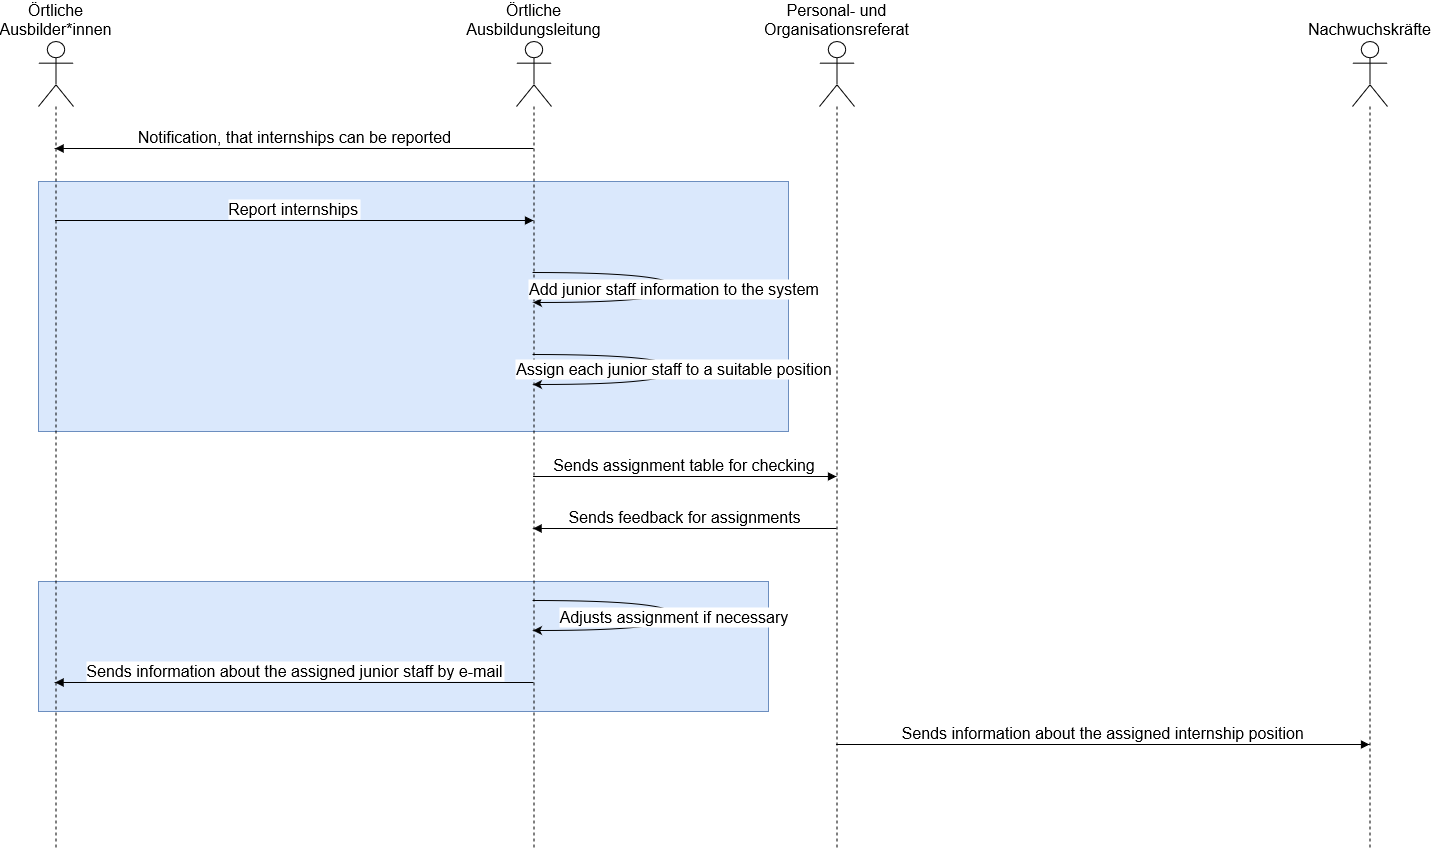

The diagram above was exported from draw.io. Its source (the exported page's mxGraphModel, read from the mxfile embedded in the PNG):
<mxGraphModel dx="2876" dy="1077" grid="1" gridSize="10" guides="1" tooltips="1" connect="1" arrows="1" fold="1" page="1" pageScale="1" pageWidth="827" pageHeight="1169" math="0" shadow="0">
  <root>
    <mxCell id="0" />
    <mxCell id="1" parent="0" />
    <mxCell id="Ot9mSWyCwhVkRd0Nd6rj-37" value="" style="rounded=0;whiteSpace=wrap;html=1;fillColor=#dae8fc;strokeColor=#6c8ebf;" vertex="1" parent="1">
      <mxGeometry x="20" y="600" width="730" height="130" as="geometry" />
    </mxCell>
    <mxCell id="Ot9mSWyCwhVkRd0Nd6rj-36" value="" style="rounded=0;whiteSpace=wrap;html=1;fillColor=#dae8fc;strokeColor=#6c8ebf;" vertex="1" parent="1">
      <mxGeometry x="20" y="200" width="750" height="250" as="geometry" />
    </mxCell>
    <mxCell id="Ot9mSWyCwhVkRd0Nd6rj-18" value="Örtliche Ausbilder*innen" style="shape=umlLifeline;perimeter=lifelinePerimeter;whiteSpace=wrap;container=1;dropTarget=0;collapsible=0;recursiveResize=0;outlineConnect=0;portConstraint=eastwest;newEdgeStyle={&quot;edgeStyle&quot;:&quot;elbowEdgeStyle&quot;,&quot;elbow&quot;:&quot;vertical&quot;,&quot;curved&quot;:0,&quot;rounded&quot;:0};participant=umlActor;verticalAlign=bottom;labelPosition=center;verticalLabelPosition=top;align=center;size=65;fontSize=16;" vertex="1" parent="1">
      <mxGeometry x="20" y="60" width="35" height="808" as="geometry" />
    </mxCell>
    <mxCell id="Ot9mSWyCwhVkRd0Nd6rj-19" value="Örtliche Ausbildungsleitung" style="shape=umlLifeline;perimeter=lifelinePerimeter;whiteSpace=wrap;container=1;dropTarget=0;collapsible=0;recursiveResize=0;outlineConnect=0;portConstraint=eastwest;newEdgeStyle={&quot;edgeStyle&quot;:&quot;elbowEdgeStyle&quot;,&quot;elbow&quot;:&quot;vertical&quot;,&quot;curved&quot;:0,&quot;rounded&quot;:0};participant=umlActor;verticalAlign=bottom;labelPosition=center;verticalLabelPosition=top;align=center;size=65;fontSize=16;" vertex="1" parent="1">
      <mxGeometry x="498" y="60" width="35" height="808" as="geometry" />
    </mxCell>
    <mxCell id="Ot9mSWyCwhVkRd0Nd6rj-20" value="Personal- und Organisationsreferat" style="shape=umlLifeline;perimeter=lifelinePerimeter;whiteSpace=wrap;container=1;dropTarget=0;collapsible=0;recursiveResize=0;outlineConnect=0;portConstraint=eastwest;newEdgeStyle={&quot;edgeStyle&quot;:&quot;elbowEdgeStyle&quot;,&quot;elbow&quot;:&quot;vertical&quot;,&quot;curved&quot;:0,&quot;rounded&quot;:0};participant=umlActor;verticalAlign=bottom;labelPosition=center;verticalLabelPosition=top;align=center;size=65;fontSize=16;" vertex="1" parent="1">
      <mxGeometry x="801" y="60" width="35" height="808" as="geometry" />
    </mxCell>
    <mxCell id="Ot9mSWyCwhVkRd0Nd6rj-21" value="Nachwuchskräfte" style="shape=umlLifeline;perimeter=lifelinePerimeter;whiteSpace=wrap;container=1;dropTarget=0;collapsible=0;recursiveResize=0;outlineConnect=0;portConstraint=eastwest;newEdgeStyle={&quot;edgeStyle&quot;:&quot;elbowEdgeStyle&quot;,&quot;elbow&quot;:&quot;vertical&quot;,&quot;curved&quot;:0,&quot;rounded&quot;:0};participant=umlActor;verticalAlign=bottom;labelPosition=center;verticalLabelPosition=top;align=center;size=65;fontSize=16;" vertex="1" parent="1">
      <mxGeometry x="1334" y="60" width="35" height="808" as="geometry" />
    </mxCell>
    <mxCell id="Ot9mSWyCwhVkRd0Nd6rj-26" value="Notification, that internships can be reported" style="verticalAlign=bottom;endArrow=block;edgeStyle=elbowEdgeStyle;elbow=vertical;curved=0;rounded=0;fontSize=16;" edge="1" parent="1" source="Ot9mSWyCwhVkRd0Nd6rj-19" target="Ot9mSWyCwhVkRd0Nd6rj-18">
      <mxGeometry relative="1" as="geometry">
        <Array as="points">
          <mxPoint x="371" y="167" />
        </Array>
      </mxGeometry>
    </mxCell>
    <mxCell id="Ot9mSWyCwhVkRd0Nd6rj-27" value="Report internships" style="verticalAlign=bottom;endArrow=block;edgeStyle=elbowEdgeStyle;elbow=vertical;curved=0;rounded=0;fontSize=16;" edge="1" parent="1" source="Ot9mSWyCwhVkRd0Nd6rj-18" target="Ot9mSWyCwhVkRd0Nd6rj-19">
      <mxGeometry relative="1" as="geometry">
        <Array as="points">
          <mxPoint x="371" y="239" />
        </Array>
      </mxGeometry>
    </mxCell>
    <mxCell id="Ot9mSWyCwhVkRd0Nd6rj-28" value="Add junior staff information to the system" style="curved=1;rounded=0;fontSize=16;" edge="1" parent="1" source="Ot9mSWyCwhVkRd0Nd6rj-19" target="Ot9mSWyCwhVkRd0Nd6rj-19">
      <mxGeometry relative="1" as="geometry">
        <Array as="points">
          <mxPoint x="656" y="291" />
          <mxPoint x="656" y="321" />
        </Array>
      </mxGeometry>
    </mxCell>
    <mxCell id="Ot9mSWyCwhVkRd0Nd6rj-29" value="Assign each junior staff to a suitable position" style="curved=1;rounded=0;fontSize=16;" edge="1" parent="1" source="Ot9mSWyCwhVkRd0Nd6rj-19" target="Ot9mSWyCwhVkRd0Nd6rj-19">
      <mxGeometry x="-0.0046" relative="1" as="geometry">
        <Array as="points">
          <mxPoint x="656" y="373" />
          <mxPoint x="656" y="403" />
        </Array>
        <mxPoint as="offset" />
      </mxGeometry>
    </mxCell>
    <mxCell id="Ot9mSWyCwhVkRd0Nd6rj-30" value="Sends assignment table for checking" style="verticalAlign=bottom;endArrow=block;edgeStyle=elbowEdgeStyle;elbow=vertical;curved=0;rounded=0;fontSize=16;" edge="1" parent="1" source="Ot9mSWyCwhVkRd0Nd6rj-19" target="Ot9mSWyCwhVkRd0Nd6rj-20">
      <mxGeometry relative="1" as="geometry">
        <Array as="points">
          <mxPoint x="780" y="495" />
        </Array>
      </mxGeometry>
    </mxCell>
    <mxCell id="Ot9mSWyCwhVkRd0Nd6rj-31" value="Sends feedback for assignments" style="verticalAlign=bottom;endArrow=block;edgeStyle=elbowEdgeStyle;elbow=vertical;curved=0;rounded=0;fontSize=16;" edge="1" parent="1" source="Ot9mSWyCwhVkRd0Nd6rj-20" target="Ot9mSWyCwhVkRd0Nd6rj-19">
      <mxGeometry x="0.0009" relative="1" as="geometry">
        <Array as="points">
          <mxPoint x="780" y="547" />
        </Array>
        <mxPoint as="offset" />
      </mxGeometry>
    </mxCell>
    <mxCell id="Ot9mSWyCwhVkRd0Nd6rj-32" value="Adjusts assignment if necessary" style="curved=1;rounded=0;fontSize=16;" edge="1" parent="1" source="Ot9mSWyCwhVkRd0Nd6rj-19" target="Ot9mSWyCwhVkRd0Nd6rj-19">
      <mxGeometry x="0.0046" relative="1" as="geometry">
        <Array as="points">
          <mxPoint x="656" y="619" />
          <mxPoint x="656" y="649" />
        </Array>
        <mxPoint as="offset" />
      </mxGeometry>
    </mxCell>
    <mxCell id="Ot9mSWyCwhVkRd0Nd6rj-33" value="Sends information about the assigned junior staff by e-mail" style="verticalAlign=bottom;endArrow=block;edgeStyle=elbowEdgeStyle;elbow=vertical;curved=0;rounded=0;fontSize=16;" edge="1" parent="1" source="Ot9mSWyCwhVkRd0Nd6rj-19" target="Ot9mSWyCwhVkRd0Nd6rj-18">
      <mxGeometry relative="1" as="geometry">
        <Array as="points">
          <mxPoint x="371" y="701" />
        </Array>
      </mxGeometry>
    </mxCell>
    <mxCell id="Ot9mSWyCwhVkRd0Nd6rj-34" value="Sends information about the assigned internship position" style="verticalAlign=bottom;endArrow=block;edgeStyle=elbowEdgeStyle;elbow=vertical;curved=0;rounded=0;fontSize=16;" edge="1" parent="1" source="Ot9mSWyCwhVkRd0Nd6rj-20" target="Ot9mSWyCwhVkRd0Nd6rj-21">
      <mxGeometry relative="1" as="geometry">
        <Array as="points">
          <mxPoint x="1181" y="763" />
        </Array>
      </mxGeometry>
    </mxCell>
  </root>
</mxGraphModel>